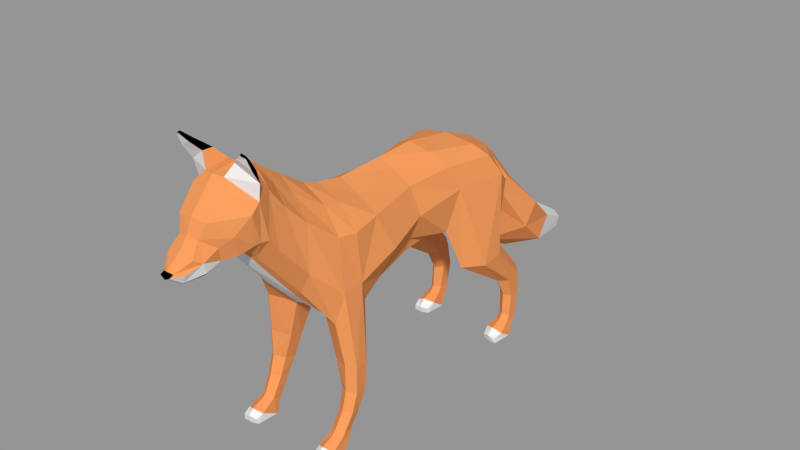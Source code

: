 # Source: b_fox.blend  (saved by Blender 2.79.0; exported with 4.5.12 LTS)
import bpy
from mathutils import Matrix  # noqa: F401  (used for matrix-valued properties, if any)

bpy.ops.wm.read_factory_settings(use_empty=True)
scene = bpy.context.scene
scene.name = 'Scene'

# ---- collections
col_collection_1 = bpy.data.collections.new('Collection 1'); scene.collection.children.link(col_collection_1)

# ---- materials (node trees are filled in below, after node groups)
mat_material_004 = bpy.data.materials.new('Material.004')
mat_material_004.alpha_threshold = 0.0
mat_material_004.use_transparent_shadow = False
mat_material_004.diffuse_color = (0.8, 0.2945, 0.09738, 1.0)
mat_material_004.specular_color = (0.7633, 0.2796, 0.1491)
mat_material_004.roughness = 0.5
mat_material_005 = bpy.data.materials.new('Material.005')
mat_material_005.alpha_threshold = 0.0
mat_material_005.use_transparent_shadow = False
mat_material_005.roughness = 0.5
mat_material_006 = bpy.data.materials.new('Material.006')
mat_material_006.alpha_threshold = 0.0
mat_material_006.use_transparent_shadow = False
mat_material_006.diffuse_color = (0.0, 0.0, 0.0, 1.0)
mat_material_006.roughness = 0.5

# ---- material node trees

# ---- meshes
me_cylinder_001 = bpy.data.meshes.new('Cylinder.001')
me_cylinder_001.from_pydata([(0.123, 0.475, 0.04711), (0.123, 0.4816, 0.1257), (0.1387, 0.4544, 0.04819), (0.1392, 0.4637, 0.1213), (0.1387, 0.427, 0.05762), (0.1392, 0.4326, 0.1198), (0.123, 0.4141, 0.06305), (0.123, 0.4162, 0.1257), (0.1063, 0.4293, 0.06065), (0.101, 0.4327, 0.1272), (0.1063, 0.4598, 0.05268), (0.101, 0.4654, 0.1272), (0.1445, 0.4504, 0.1901), (0.123, 0.4715, 0.201), (0.1445, 0.4101, 0.1821), (0.123, 0.3872, 0.1816), (0.0996, 0.4075, 0.1876), (0.0996, 0.4496, 0.1973), (0.155, 0.3416, 0.2955), (0.1231, 0.374, 0.3124), (0.155, 0.2776, 0.2887), (0.123, 0.2148, 0.2975), (0.06424, 0.2756, 0.3112), (0.06424, 0.3386, 0.3241), (0.1391, 0.3591, 0.5232), (0.1011, 0.4211, 0.3881), (0.1112, 0.2157, 0.519), (0.102, 0.1744, 0.4118), (0.05216, 0.2388, 0.4001), (0.03933, 0.3622, 0.4241), (0.0, 0.2399, 0.4008), (0.0, 0.3692, 0.4195), (0.1194, 0.3239, 0.5802), (0.09255, 0.1877, 0.5839), (0.07758, 0.3109, 0.6045), (0.04891, 0.1662, 0.6226), (0.0, 0.2964, 0.6216), (0.0, 0.1487, 0.6454), (0.04314, 0.4178, 0.5498), (0.0, 0.4018, 0.5807), (0.04363, 0.2985, 0.4186), (0.0, 0.298, 0.4166), (0.1124, 0.4171, 0.477), (0.03252, 0.4357, 0.4999), (0.0, 0.4259, 0.4916), (0.1099, 0.05877, 0.5052), (0.07002, 0.05828, 0.4289), (0.0644, 0.06028, 0.3952), (0.0, 0.06799, 0.3573), (0.07871, 0.05574, 0.5769), (0.02905, 0.04662, 0.6159), (0.0, 0.03626, 0.6404), (0.1349, -0.06542, 0.476), (0.09156, -0.07538, 0.3863), (0.05435, -0.07923, 0.3638), (0.0, -0.076, 0.3396), (0.1121, -0.1066, 0.5708), (0.05365, -0.1053, 0.6077), (0.0, -0.1066, 0.6358), (0.1211, -0.2205, 0.04648), (0.1231, -0.1648, 0.2058), (0.1338, -0.2335, 0.05005), (0.1423, -0.1832, 0.2114), (0.1392, -0.2605, 0.05568), (0.1443, -0.2203, 0.2216), (0.1192, -0.2743, 0.06023), (0.1231, -0.2383, 0.228), (0.1007, -0.2591, 0.05903), (0.07658, -0.218, 0.2204), (0.1038, -0.2297, 0.05073), (0.07607, -0.181, 0.2097), (0.107, -0.1462, 0.3623), (0.1332, -0.1835, 0.4328), (0.1308, -0.2401, 0.4266), (0.1104, -0.2535, 0.3428), (0.04713, -0.22, 0.33), (0.05177, -0.1405, 0.3354), (0.0, -0.1394, 0.3369), (0.122, -0.1705, 0.133), (0.1396, -0.1874, 0.138), (0.1434, -0.221, 0.148), (0.1229, -0.238, 0.153), (0.09641, -0.2211, 0.148), (0.09641, -0.1874, 0.138), (0.1363, -0.2083, 0.08962), (0.143, -0.2373, 0.09809), (0.1227, -0.2519, 0.1021), (0.1004, -0.2374, 0.09809), (0.1025, -0.2082, 0.09004), (0.1223, -0.1936, 0.08601), (0.0, -0.2133, 0.3364), (0.122, -0.186, 0.5604), (0.06644, -0.1821, 0.6198), (0.0, -0.1827, 0.65), (0.1135, -0.2352, 0.5652), (0.06466, -0.228, 0.6279), (0.0, -0.2288, 0.6656), (0.09875, -0.3186, 0.5022), (0.0658, -0.3167, 0.4417), (0.04526, -0.3149, 0.4268), (0.0, -0.3167, 0.4249), (0.09288, -0.3136, 0.6261), (0.04213, -0.3037, 0.678), (0.0, -0.2988, 0.711), (0.09055, -0.3989, 0.5924), (0.05349, -0.4186, 0.5616), (0.04053, -0.4218, 0.556), (0.0, -0.4289, 0.5495), (0.08032, -0.3652, 0.6805), (0.03243, -0.3505, 0.7182), (0.0, -0.3414, 0.7416), (0.09127, -0.4251, 0.6277), (0.05581, -0.4315, 0.5815), (0.03886, -0.4346, 0.5735), (0.0, -0.4422, 0.5709), (0.07615, -0.4039, 0.7328), (0.03041, -0.4155, 0.7809), (0.0, -0.4231, 0.7862), (0.0, -0.5522, 0.5689), (0.0, -0.5084, 0.5852), (0.03925, -0.5561, 0.5827), (0.04309, -0.5186, 0.6023), (0.0465, -0.569, 0.6174), (0.04947, -0.5286, 0.6376), (0.03761, -0.5897, 0.629), (0.02737, -0.5635, 0.6624), (0.0, -0.5956, 0.6343), (0.0, -0.5673, 0.6675), (0.0, -0.5936, 0.5648), (0.01821, -0.6001, 0.5743), (0.03038, -0.6074, 0.5988), (0.01532, -0.6225, 0.6035), (0.0, -0.6274, 0.6076), (0.0, -0.6379, 0.6001), (0.01447, -0.6333, 0.5984), (0.0, -0.478, 0.5921), (0.0646, -0.4874, 0.6081), (0.07434, -0.5071, 0.6622), (0.04044, -0.5486, 0.6994), (0.0, -0.5532, 0.7041), (0.0, -0.4562, 0.5869), (0.08395, -0.4594, 0.6271), (0.09689, -0.4743, 0.7065), (0.04981, -0.498, 0.751), (0.0, -0.5047, 0.7592), (0.08761, -0.4454, 0.6291), (0.09174, -0.4466, 0.7262), (0.02784, -0.4815, 0.7757), (0.0, -0.4882, 0.7777), (0.0, -0.6346, 0.5912), (0.102, -0.4841, 0.8433), (0.05717, -0.458, 0.6052), (0.03816, -0.4576, 0.5955), (0.03989, -0.4827, 0.5965), (0.08398, -0.4594, 0.627), (0.0, -0.3912, 0.7771), (0.0444, -0.3981, 0.763), (0.09162, -0.487, 0.848), (0.09226, -0.4916, 0.8438), (0.1041, -0.4866, 0.8381), (0.1018, -0.4515, 0.7715), (0.1059, -0.4745, 0.8081), (0.07146, -0.4839, 0.8279), (0.04904, -0.4686, 0.8087), (0.08383, -0.4423, 0.793), (0.08856, -0.4636, 0.8249), (0.04672, -0.4411, 0.8088), (0.06906, -0.4689, 0.8314), (0.04312, 0.4245, 0.4918), (0.05954, 0.3983, 0.5692), (0.0, 0.4384, 0.5041), (0.0, 0.4208, 0.5579), (0.0, 0.5948, 0.1699), (0.0, 0.7167, 0.274), (0.09102, 0.6372, 0.2024), (0.07662, 0.6998, 0.2513), (0.0, 0.4589, 0.5396), (0.0, 0.508, 0.501), (0.0, 0.6043, 0.3891), (0.03153, 0.4489, 0.4765), (0.05908, 0.4675, 0.4144), (0.09403, 0.5591, 0.274), (0.0, 0.4922, 0.226), (0.0, 0.4427, 0.3888), (0.0, 0.4442, 0.4643), (0.04072, 0.4587, 0.5098), (0.06683, 0.4917, 0.4491), (0.1003, 0.5939, 0.3409), (0.0, 0.8412, 0.1368), (0.0, 0.8621, 0.1828), (0.03214, 0.8302, 0.1505), (0.03268, 0.841, 0.1781), (0.1231, 0.4688, 0.03189), (0.1401, 0.4463, 0.03307), (0.1401, 0.4165, 0.04332), (0.1231, 0.4025, 0.04924), (0.1049, 0.419, 0.04663), (0.1049, 0.4522, 0.03795), (0.1224, 0.3517, 0.02036), (0.1231, 0.4688, 0.03189), (0.1401, 0.4463, 0.03307), (0.1401, 0.4165, 0.04332), (0.1231, 0.4025, 0.04924), (0.1049, 0.419, 0.04663), (0.1049, 0.4522, 0.03795), (0.122, 0.4467, -0.001902), (0.1481, 0.4172, 0.0007975), (0.1481, 0.3787, 0.02471), (0.1232, 0.3703, 0.03782), (0.09655, 0.3835, 0.02865), (0.09794, 0.4249, 0.0001679), (0.1223, 0.3593, -0.001962), (0.1438, 0.3565, 0.0009643), (0.1433, 0.3554, 0.01631), (0.1224, 0.3517, 0.02036), (0.1035, 0.3583, 0.01616), (0.1024, 0.3638, -0.0001195), (0.1213, -0.228, 0.03084), (0.137, -0.2416, 0.03307), (0.1399, -0.2714, 0.04332), (0.1199, -0.2855, 0.04924), (0.09923, -0.2691, 0.04663), (0.1038, -0.2373, 0.03728), (0.1189, -0.2413, -0.001902), (0.1449, -0.2708, 0.0007975), (0.1449, -0.3093, 0.02471), (0.1201, -0.3212, 0.03614), (0.09663, -0.309, 0.02476), (0.09479, -0.2631, 0.0001679), (0.1192, -0.3287, -0.001962), (0.1407, -0.3315, 0.0009643), (0.1401, -0.3325, 0.01799), (0.1192, -0.3367, 0.02414), (0.1004, -0.3296, 0.01616), (0.09923, -0.3242, -0.0001195), (0.0, -0.6088, 0.5745), (0.03999, -0.5577, 0.5871), (0.01933, -0.6008, 0.5767), (0.01792, -0.6035, 0.5767), (0.0, -0.6127, 0.5771)], [], [(0, 1, 3, 2), (2, 3, 5, 4), (4, 5, 7, 6), (6, 7, 9, 8), (5, 3, 12, 14), (8, 9, 11, 10), (10, 11, 1, 0), (12, 13, 19, 18), (11, 9, 16, 17), (3, 1, 13, 12), (7, 5, 14, 15), (1, 11, 17, 13), (9, 7, 15, 16), (23, 22, 28, 40, 29), (13, 17, 23, 19), (16, 15, 21, 22), (14, 12, 18, 20), (17, 16, 22, 23), (15, 14, 20, 21), (24, 42, 25, 29, 40, 28, 27, 26), (21, 20, 26, 27), (18, 19, 25, 42, 24), (19, 23, 29, 25), (22, 21, 27, 28), (20, 18, 24, 26), (28, 30, 41, 40), (26, 24, 32, 33), (33, 32, 34, 35), (35, 34, 36, 37), (182, 172, 174, 181), (32, 24, 169, 34), (39, 36, 34, 169), (168, 42, 25, 29), (41, 31, 29, 40), (169, 24, 42, 168), (31, 44, 168, 29), (26, 33, 49, 45), (28, 27, 46, 47), (33, 35, 50, 49), (27, 26, 45, 46), (28, 47, 48, 30), (35, 37, 51, 50), (49, 50, 57, 56), (47, 54, 55, 48), (46, 45, 52, 53), (50, 51, 58, 57), (45, 49, 56, 52), (47, 46, 53, 54), (78, 60, 62, 79), (79, 62, 64, 80), (80, 64, 66, 81), (81, 66, 68, 82), (82, 68, 70, 83), (83, 70, 60, 78), (68, 66, 74, 75), (64, 62, 72, 73), (70, 68, 75, 76), (62, 60, 71, 72), (66, 64, 73, 74), (60, 70, 76, 71), (54, 53, 71, 76), (53, 52, 72, 71), (54, 76, 77, 55), (88, 83, 78, 89), (87, 82, 83, 88), (86, 81, 82, 87), (85, 80, 81, 86), (84, 79, 80, 85), (89, 78, 79, 84), (59, 89, 84, 61), (61, 84, 85, 63), (63, 85, 86, 65), (65, 86, 87, 67), (67, 87, 88, 69), (69, 88, 89, 59), (76, 75, 90, 77), (57, 58, 93, 92), (56, 57, 92, 91), (56, 91, 72, 52), (92, 93, 96, 95), (91, 92, 95, 94), (72, 91, 94, 73), (75, 99, 100, 90), (94, 95, 102, 101), (75, 74, 98, 99), (95, 96, 103, 102), (73, 94, 101, 97), (74, 73, 97, 98), (98, 97, 104, 105), (102, 103, 110, 109), (101, 102, 109, 108), (99, 98, 105, 106), (97, 101, 108, 104), (99, 106, 107, 100), (109, 110, 155, 156), (108, 109, 156, 115), (106, 105, 112, 113), (104, 108, 115, 111), (106, 113, 114, 107), (105, 104, 111, 112), (118, 119, 121, 120), (122, 123, 125, 124), (124, 125, 127, 126), (122, 124, 131, 130), (124, 126, 132, 131), (118, 120, 129, 128), (130, 131, 134), (150, 157, 158, 159), (133, 134, 131, 132), (134, 238, 237, 130), (123, 121, 136, 137), (121, 153, 136), (125, 123, 137, 138), (127, 125, 138, 139), (139, 138, 143, 144), (137, 136, 141, 142), (138, 137, 142, 143), (143, 142, 146, 147), (144, 143, 147, 148), (142, 141, 145, 146), (128, 129, 235), (116, 117, 148, 147), (162, 161, 159, 158), (111, 115, 146, 145), (151, 154, 136), (112, 111, 145, 151), (113, 112, 151, 152), (114, 113, 152, 140), (153, 121, 119, 135), (153, 135, 140, 152), (136, 153, 152, 151), (145, 141, 154, 151), (156, 155, 117, 116), (115, 156, 116), (149, 134, 133), (161, 165, 150, 159), (165, 167, 157, 150), (167, 162, 158, 157), (116, 147, 163, 166), (166, 163, 162, 167), (115, 116, 166, 164), (164, 166, 167, 165), (146, 115, 164, 160), (160, 164, 165, 161), (147, 146, 160, 163), (163, 160, 161, 162), (38, 169, 168, 43), (171, 39, 169, 38), (43, 168, 44, 170), (172, 188, 190, 174), (181, 174, 175, 187), (187, 175, 173, 178), (38, 185, 176, 171), (185, 186, 177, 176), (186, 187, 178, 177), (43, 179, 185, 38), (179, 180, 186, 185), (180, 181, 187, 186), (170, 184, 179, 43), (184, 183, 180, 179), (183, 182, 181, 180), (188, 189, 191, 190), (174, 190, 191, 175), (175, 191, 189, 173), (2, 4, 194, 193), (8, 10, 197, 196), (0, 2, 193, 192), (4, 6, 195, 194), (10, 0, 192, 197), (6, 8, 196, 195), (200, 201, 207, 206), (203, 204, 210, 209), (201, 202, 208, 207), (199, 200, 206, 205), (204, 199, 205, 210), (202, 203, 209, 208), (205, 206, 212, 211), (210, 205, 211, 216), (208, 209, 215, 214), (206, 207, 213, 212), (209, 210, 216, 215), (207, 208, 214, 213), (211, 214, 215, 216), (214, 211, 212, 213), (218, 219, 225, 224), (221, 222, 228, 227), (219, 220, 226, 225), (217, 218, 224, 223), (222, 217, 223, 228), (220, 221, 227, 226), (223, 224, 230, 229), (228, 223, 229, 234), (226, 227, 233, 232), (224, 225, 231, 230), (227, 228, 234, 233), (225, 226, 232, 231), (229, 232, 233, 234), (232, 229, 230, 231), (65, 220, 219, 63), (67, 221, 220, 65), (63, 219, 218, 61), (61, 218, 217, 59), (59, 217, 222, 69), (69, 222, 221, 67), (122, 121, 123), (237, 236, 122, 130), (236, 121, 122), (239, 238, 134, 149)])
me_cylinder_001.polygons.foreach_set('material_index', [0, 0, 0, 0, 0, 0, 0, 0, 0, 0, 0, 0, 0, 0, 0, 0, 0, 0, 0, 0, 0, 0, 0, 0, 0, 1, 0, 0, 0, 0, 0, 0, 0, 1, 0, 1, 0, 0, 0, 0, 1, 0, 0, 1, 0, 0, 0, 0, 0, 0, 0, 0, 0, 0, 0, 0, 0, 0, 0, 0, 0, 0, 1, 0, 0, 0, 0, 0, 0, 0, 0, 0, 0, 0, 0, 1, 0, 0, 0, 0, 0, 0, 1, 0, 0, 0, 0, 0, 0, 0, 0, 0, 0, 1, 0, 0, 0, 0, 1, 0, 1, 0, 0, 0, 0, 1, 0, 2, 2, 1, 0, 0, 0, 0, 0, 0, 0, 0, 0, 0, 1, 0, 1, 0, 0, 0, 0, 1, 1, 1, 0, 0, 0, 0, 2, 2, 2, 2, 0, 2, 0, 2, 0, 2, 1, 1, 0, 0, 1, 1, 0, 0, 0, 0, 0, 0, 0, 0, 0, 0, 0, 1, 1, 1, 0, 0, 0, 0, 0, 0, 0, 0, 0, 0, 0, 0, 1, 1, 1, 1, 1, 1, 1, 1, 0, 0, 0, 0, 0, 0, 1, 1, 1, 1, 1, 1, 1, 1, 0, 0, 0, 0, 0, 0, 0, 1, 1, 1])
me_cylinder_001.materials.append(mat_material_004)
me_cylinder_001.materials.append(mat_material_005)
me_cylinder_001.materials.append(mat_material_006)
me_cylinder_001.use_remesh_preserve_volume = False
me_cylinder_001.use_remesh_preserve_attributes = False
me_cylinder_001.use_mirror_vertex_groups = False
me_cylinder_001.update()

# ---- objects
ob_cylinder = bpy.data.objects.new('Cylinder', me_cylinder_001)

# ---- transforms, parenting, visibility, modifiers, constraints
ob_cylinder.location = (0.0, 0.0, 0.0)
ob_cylinder.lock_location = (True, False, False)
ob_cylinder.lineart.crease_threshold = 0.0
_m = ob_cylinder.modifiers.new('Mirror', 'MIRROR')
_m.use_clip = True

# ---- collection membership
col_collection_1.objects.link(ob_cylinder)

# ---- scene / render settings (as saved in the file)
scene.frame_start = 1; scene.frame_end = 250; scene.frame_set(34)
scene.render.engine = 'BLENDER_EEVEE_NEXT'
scene.render.resolution_percentage = 50
scene.render.dither_intensity = 0.0
scene.cycles.use_denoising = False
scene.cycles.samples = 128
scene.cycles.sampling_pattern = 'TABULATED_SOBOL'
scene.cycles.use_adaptive_sampling = False
scene.cycles.use_light_tree = False
scene.cycles.blur_glossy = 0.0
scene.cycles.sample_clamp_indirect = 0.0
scene.view_settings.view_transform = 'Standard'
bpy.context.view_layer.update()

# ---- added for rendering (the .blend has no active camera and no usable light): camera, sun + grey world if the file has none
cam_auto = bpy.data.cameras.new('AutoCamera')
cam_auto.lens = 50.0
cam_auto.sensor_width = 36.0
cam_auto.clip_end = 1000.0
ob_auto_camera = bpy.data.objects.new('AutoCamera', cam_auto)
scene.collection.objects.link(ob_auto_camera)
ob_auto_camera.location = (1.62075, -1.83282, 1.71964)
ob_auto_camera.rotation_euler = (1.09748, -7.21219e-08, 0.694738)
scene.camera = ob_auto_camera
light_auto_sun = bpy.data.lights.new('AutoSun', 'SUN')
light_auto_sun.energy = 3.0
light_auto_sun.angle = 0.0523599
ob_auto_sun = bpy.data.objects.new('AutoSun', light_auto_sun)
scene.collection.objects.link(ob_auto_sun)
ob_auto_sun.rotation_euler = (0.872665, 0.174533, 0.523599)
if scene.world is None:
    world_auto = bpy.data.worlds.new('AutoWorld')
    world_auto.color = (0.3, 0.3, 0.3)
    scene.world = world_auto
bpy.context.view_layer.update()
